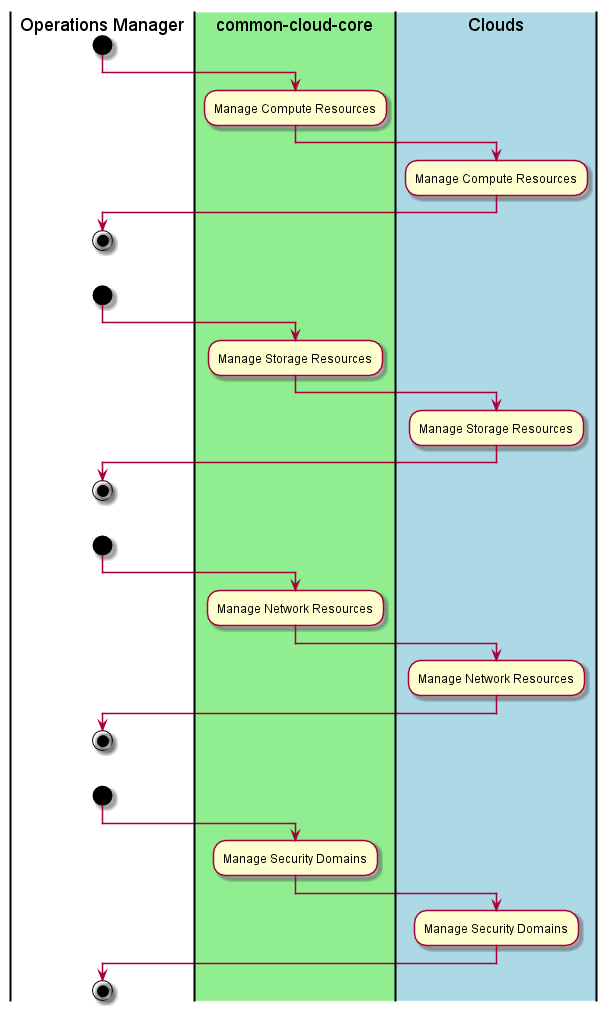

The diagram above was rendered by PlantUML. Its source (embedded in the PNG):
@startuml
|Operations Manager|
start
|#lightgreen|common-cloud-core|
:Manage Compute Resources;
|#lightblue|Clouds|
:Manage Compute Resources;
|Operations Manager|
stop
start
|#lightgreen|common-cloud-core|
:Manage Storage Resources;
|Clouds|
:Manage Storage Resources;
|Operations Manager|
stop
start
|#lightgreen|common-cloud-core|
:Manage Network Resources;
|Clouds|
:Manage Network Resources;
|Operations Manager|
stop
start
|#lightgreen|common-cloud-core|
:Manage Security Domains;
|Clouds|
:Manage Security Domains;
|Operations Manager|
stop
@enduml